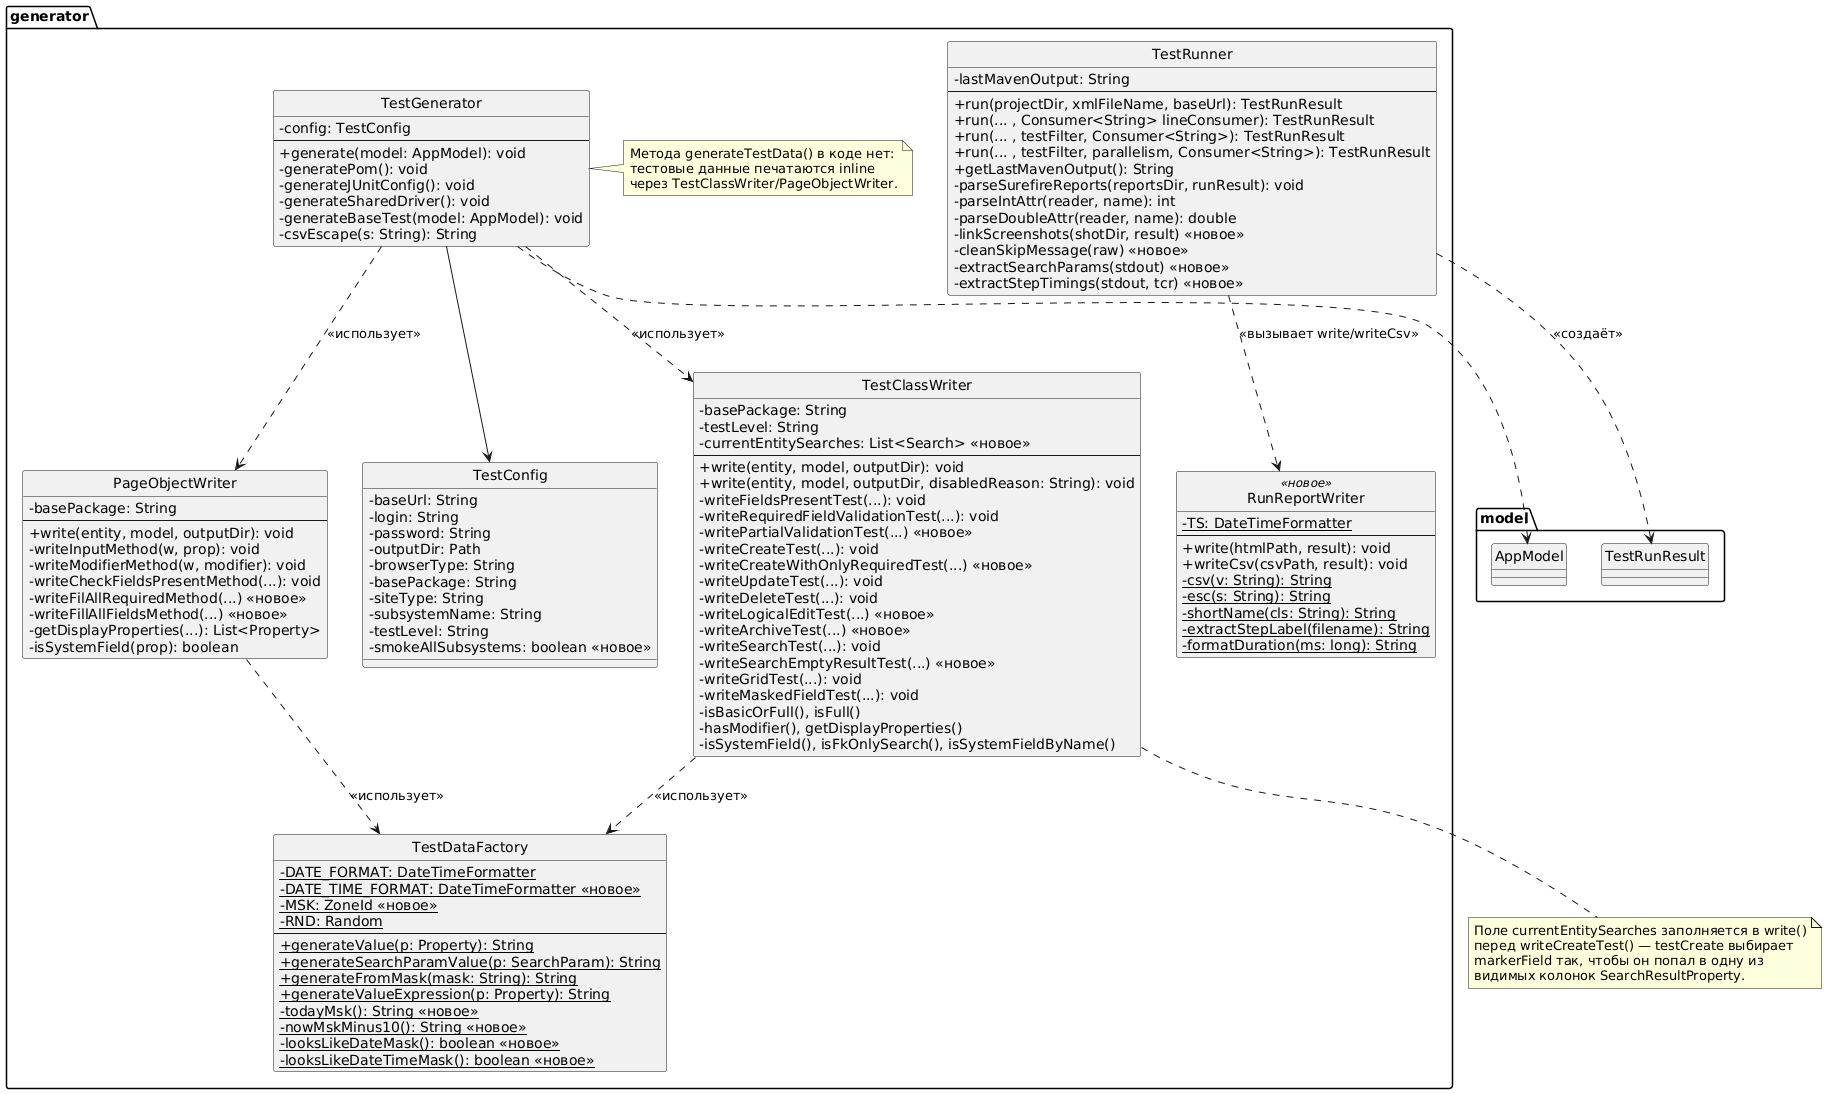

The diagram above was rendered by PlantUML. Its source (embedded in the PNG):
@startuml package-generator-detailed
' Детальная диаграмма классов пакета «Generator» — приведена в соответствие
' с текущим кодом (июнь 2026).
' Изменения относительно курсовой:
'   - ReportService удалён (MainController пишет в БД через ReportDao напрямую)
'   - добавлен RunReportWriter (HTML/CSV-отчёт о прогоне)
'   - в TestClassWriter добавлены writePartialValidationTest, writeCreateWithOnlyRequiredTest,
'     writeLogicalEditTest, writeArchiveTest, writeSearchEmptyResultTest
'   - в TestDataFactory добавлены DATE_TIME_FORMAT, MSK, todayMsk(), nowMskMinus10(),
'     looksLikeDateMask(), looksLikeDateTimeMask()
'   - в TestRunner — несколько overload'ов run() и helpers parseSurefire/linkScreenshots/...
'   - в TestConfig добавлено поле smokeAllSubsystems
'   - generateTestData() из курсовой отсутствует: данные генерируются inline через
'     генератор тестовых классов; в коде её нет

skinparam classAttributeIconSize 0
hide circle

package "generator" {

  class TestConfig {
    - baseUrl: String
    - login: String
    - password: String
    - outputDir: Path
    - browserType: String
    - basePackage: String
    - siteType: String
    - subsystemName: String
    - testLevel: String
    - smokeAllSubsystems: boolean <<новое>>
  }

  class TestGenerator {
    - config: TestConfig
    --
    + generate(model: AppModel): void
    - generatePom(): void
    - generateJUnitConfig(): void
    - generateSharedDriver(): void
    - generateBaseTest(model: AppModel): void
    - csvEscape(s: String): String
  }
  note right of TestGenerator
    Метода generateTestData() в коде нет:
    тестовые данные печатаются inline
    через TestClassWriter/PageObjectWriter.
  end note

  class TestClassWriter {
    - basePackage: String
    - testLevel: String
    - currentEntitySearches: List<Search> <<новое>>
    --
    + write(entity, model, outputDir): void
    + write(entity, model, outputDir, disabledReason: String): void
    - writeFieldsPresentTest(...): void
    - writeRequiredFieldValidationTest(...): void
    - writePartialValidationTest(...) <<новое>>
    - writeCreateTest(...): void
    - writeCreateWithOnlyRequiredTest(...) <<новое>>
    - writeUpdateTest(...): void
    - writeDeleteTest(...): void
    - writeLogicalEditTest(...) <<новое>>
    - writeArchiveTest(...) <<новое>>
    - writeSearchTest(...): void
    - writeSearchEmptyResultTest(...) <<новое>>
    - writeGridTest(...): void
    - writeMaskedFieldTest(...): void
    - isBasicOrFull(), isFull()
    - hasModifier(), getDisplayProperties()
    - isSystemField(), isFkOnlySearch(), isSystemFieldByName()
  }

  class PageObjectWriter {
    - basePackage: String
    --
    + write(entity, model, outputDir): void
    - writeInputMethod(w, prop): void
    - writeModifierMethod(w, modifier): void
    - writeCheckFieldsPresentMethod(...): void
    - writeFilAllRequiredMethod(...) <<новое>>
    - writeFillAllFieldsMethod(...) <<новое>>
    - getDisplayProperties(...): List<Property>
    - isSystemField(prop): boolean
  }

  class TestDataFactory {
    - {static} DATE_FORMAT: DateTimeFormatter
    - {static} DATE_TIME_FORMAT: DateTimeFormatter <<новое>>
    - {static} MSK: ZoneId <<новое>>
    - {static} RND: Random
    --
    + {static} generateValue(p: Property): String
    + {static} generateSearchParamValue(p: SearchParam): String
    + {static} generateFromMask(mask: String): String
    + {static} generateValueExpression(p: Property): String
    - {static} todayMsk(): String <<новое>>
    - {static} nowMskMinus10(): String <<новое>>
    - {static} looksLikeDateMask(): boolean <<новое>>
    - {static} looksLikeDateTimeMask(): boolean <<новое>>
  }

  class TestRunner {
    - lastMavenOutput: String
    --
    + run(projectDir, xmlFileName, baseUrl): TestRunResult
    + run(... , Consumer<String> lineConsumer): TestRunResult
    + run(... , testFilter, Consumer<String>): TestRunResult
    + run(... , testFilter, parallelism, Consumer<String>): TestRunResult
    + getLastMavenOutput(): String
    - parseSurefireReports(reportsDir, runResult): void
    - parseIntAttr(reader, name): int
    - parseDoubleAttr(reader, name): double
    - linkScreenshots(shotDir, result) <<новое>>
    - cleanSkipMessage(raw) <<новое>>
    - extractSearchParams(stdout) <<новое>>
    - extractStepTimings(stdout, tcr) <<новое>>
  }

  class RunReportWriter <<новое>> {
    - {static} TS: DateTimeFormatter
    --
    + write(htmlPath, result): void
    + writeCsv(csvPath, result): void
    - {static} csv(v: String): String
    - {static} esc(s: String): String
    - {static} shortName(cls: String): String
    - {static} extractStepLabel(filename): String
    - {static} formatDuration(ms: long): String
  }
}

TestGenerator --> TestConfig
TestGenerator ..> "model.AppModel"
TestGenerator ..> TestClassWriter : <<использует>>
TestGenerator ..> PageObjectWriter : <<использует>>
TestClassWriter ..> TestDataFactory : <<использует>>
PageObjectWriter ..> TestDataFactory : <<использует>>
TestRunner ..> "model.TestRunResult" : <<создаёт>>
TestRunner ..> RunReportWriter : <<вызывает write/writeCsv>>

note bottom of TestClassWriter
  Поле currentEntitySearches заполняется в write()
  перед writeCreateTest() — testCreate выбирает
  markerField так, чтобы он попал в одну из
  видимых колонок SearchResultProperty.
end note

@enduml